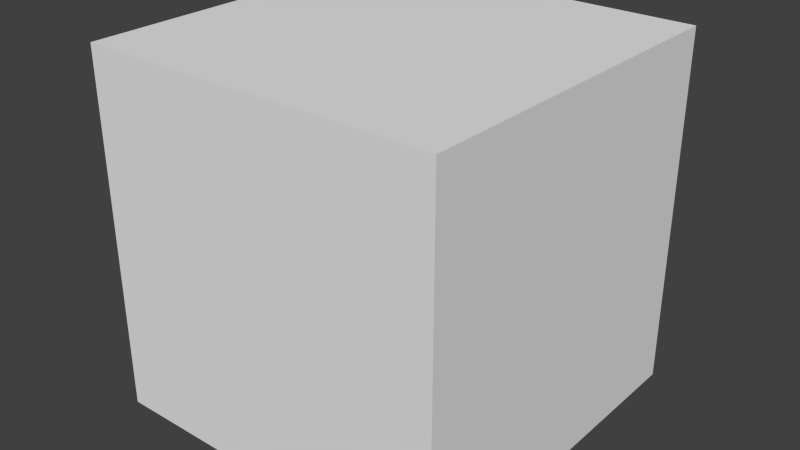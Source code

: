 # Source: invertedCube.blend  (saved by Blender 2.72.0; exported with 4.5.12 LTS)
import bpy
from mathutils import Matrix  # noqa: F401  (used for matrix-valued properties, if any)

bpy.ops.wm.read_factory_settings(use_empty=True)
scene = bpy.context.scene
scene.name = 'Scene'

# ---- collections
col_collection_1 = bpy.data.collections.new('Collection 1'); scene.collection.children.link(col_collection_1)

# ---- materials (node trees are filled in below, after node groups)
mat_material = bpy.data.materials.new('Material')
mat_material.alpha_threshold = 0.0
mat_material.use_transparent_shadow = False
mat_material.roughness = 0.5
mat_material.line_color = (0.0, 0.0, 0.0, 1.0)

# ---- material node trees

# ---- world
world_world = bpy.data.worlds.new('World'); scene.world = world_world
world_world.color = (0.05088, 0.05088, 0.05088)
world_world.use_sun_shadow = False
world_world.sun_shadow_jitter_overblur = 0.0
world_world.cycles.sampling_method = 'MANUAL'
world_world.cycles.sample_map_resolution = 256

# ---- meshes
me_cube = bpy.data.meshes.new('Cube')
me_cube.from_pydata([(1.0, 1.0, -1.0), (1.0, -1.0, -1.0), (-1.0, -1.0, -1.0), (-1.0, 1.0, -1.0), (1.0, 1.0, 1.0), (1.0, -1.0, 1.0), (-1.0, -1.0, 1.0), (-1.0, 1.0, 1.0)], [], [(0, 3, 2, 1), (4, 5, 6, 7), (0, 1, 5, 4), (1, 2, 6, 5), (2, 3, 7, 6), (4, 7, 3, 0)])
_uv = me_cube.uv_layers.new(name='UVMap')
_uv.uv.foreach_set('vector', [0.3333, 0.3333, 0.3333, 0.6667, 0.0, 0.6667, 8.941e-08, 0.3333, 0.3333, 0.0, 0.6667, 1.391e-07, 0.6667, 0.3333, 0.3333, 0.3333, 4.967e-08, 0.0, 0.3333, 1.291e-07, 0.3333, 0.3333, 0.0, 0.3333, 0.6667, 0.0, 1.0, 2.98e-08, 1.0, 0.3333, 0.6667, 0.3333, 0.0, 1.0, 5.96e-08, 0.6667, 0.3333, 0.6667, 0.3333, 1.0, 0.3333, 0.6667, 0.3333, 0.3333, 0.6667, 0.3333, 0.6667, 0.6667])
me_cube.materials.append(mat_material)
me_cube.use_remesh_preserve_volume = False
me_cube.use_remesh_preserve_attributes = False
me_cube.use_mirror_vertex_groups = False
me_cube.update()

# ---- objects
ob_cube = bpy.data.objects.new('Cube', me_cube)

# ---- transforms, parenting, visibility, modifiers, constraints
ob_cube.location = (0.0, 0.0, 0.0)
ob_cube.lock_rotations_4d = False
ob_cube.empty_display_type = 'ARROWS'
ob_cube.lineart.crease_threshold = 0.0

# ---- collection membership
col_collection_1.objects.link(ob_cube)

# ---- scene / render settings (as saved in the file)
scene.frame_start = 1; scene.frame_end = 250; scene.frame_set(1)
scene.render.engine = 'BLENDER_EEVEE_NEXT'
scene.render.resolution_percentage = 50
scene.render.dither_intensity = 0.0
scene.cycles.use_denoising = False
scene.cycles.samples = 10
scene.cycles.sampling_pattern = 'TABULATED_SOBOL'
scene.cycles.light_sampling_threshold = 0.0
scene.cycles.use_adaptive_sampling = False
scene.cycles.use_light_tree = False
scene.cycles.blur_glossy = 0.0
scene.cycles.pixel_filter_type = 'GAUSSIAN'
scene.cycles.sample_clamp_indirect = 0.0
scene.view_settings.view_transform = 'Standard'
bpy.context.view_layer.update()

# ---- added for rendering (the .blend has no active camera and no usable light): camera, sun
cam_auto = bpy.data.cameras.new('AutoCamera')
cam_auto.lens = 50.0
cam_auto.sensor_width = 36.0
cam_auto.clip_end = 1000.0
ob_auto_camera = bpy.data.objects.new('AutoCamera', cam_auto)
scene.collection.objects.link(ob_auto_camera)
ob_auto_camera.location = (3.20507, -3.84609, 2.56406)
ob_auto_camera.rotation_euler = (1.09748, -7.21219e-08, 0.694738)
scene.camera = ob_auto_camera
light_auto_sun = bpy.data.lights.new('AutoSun', 'SUN')
light_auto_sun.energy = 3.0
light_auto_sun.angle = 0.0523599
ob_auto_sun = bpy.data.objects.new('AutoSun', light_auto_sun)
scene.collection.objects.link(ob_auto_sun)
ob_auto_sun.rotation_euler = (0.872665, 0.174533, 0.523599)
bpy.context.view_layer.update()
